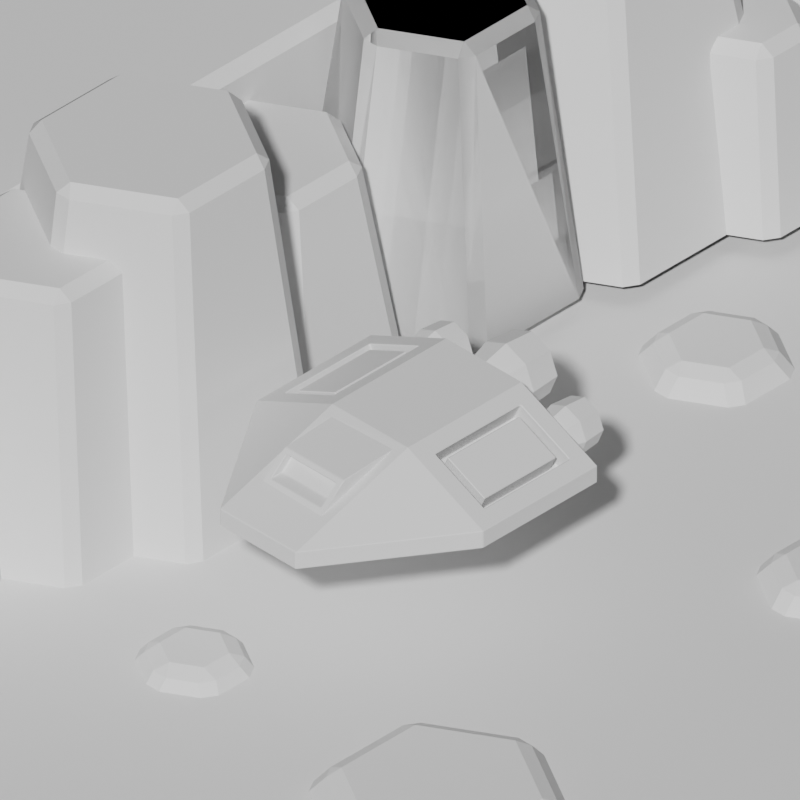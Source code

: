 # Source: rocket3.blend  (saved by Blender 3.2.14; exported with 4.5.12 LTS)
import bpy
from mathutils import Matrix  # noqa: F401  (used for matrix-valued properties, if any)

bpy.ops.wm.read_factory_settings(use_empty=True)
scene = bpy.context.scene
scene.name = 'Scene'

# ---- collections
col_collection = bpy.data.collections.new('Collection'); scene.collection.children.link(col_collection)

# ---- world
world_world = bpy.data.worlds.new('World'); scene.world = world_world
world_world.use_nodes = True; world_world.node_tree.nodes.clear()
_N = world_world.node_tree.nodes; _L = world_world.node_tree.links
n0 = _N.new('ShaderNodeOutputWorld'); n0.name = 'World Output'; n0.location = (300, 300)
n1 = _N.new('ShaderNodeBackground'); n1.name = 'Background'; n1.location = (10, 300)
n1.inputs[0].default_value = (0.05088, 0.05088, 0.05088, 1.0)
_L.new(n1.outputs[0], n0.inputs[0])
n0.is_active_output = True
world_world.color = (0.05088, 0.05088, 0.05088)
world_world.use_sun_shadow = False
world_world.sun_shadow_jitter_overblur = 0.0

# ---- cameras
cam_camera_001 = bpy.data.cameras.new('Camera.001')
cam_camera_001.type = 'ORTHO'
cam_camera_001.ortho_scale = 5.0

# ---- meshes
me_plane = bpy.data.meshes.new('Plane')
me_plane.from_pydata([(-1.0, -0.008275, 0.0), (1.0, -0.008275, 0.0), (-1.0, 1.0, 0.0), (1.0, 1.0, 0.0), (-0.3333, -1.0, 0.0), (0.3333, -1.0, 0.0), (0.3333, 1.0, 0.0), (-0.3333, 1.0, 0.0), (-0.8831, 0.1205, 0.1842), (0.8831, 0.1205, 0.1842), (-0.8831, 0.8713, 0.1842), (0.8831, 0.8713, 0.1842), (-0.2228, -0.6638, 0.2479), (0.2177, -0.6638, 0.2479), (0.4502, 0.8713, 0.3842), (-0.4502, 0.8713, 0.3842), (0.2603, -0.07799, 0.4165), (-0.2603, -0.07799, 0.4165), (-0.3333, -1.0, 0.1303), (0.3333, -1.0, 0.1303), (0.4502, 0.1205, 0.3842), (-0.4502, 0.1205, 0.3842), (-0.2343, -0.5157, 0.3547), (0.2062, -0.5157, 0.3547), (-0.2603, -0.6963, 0.2245), (0.2603, -0.6963, 0.2245), (-0.2769, -0.4832, 0.3781), (0.2437, -0.4832, 0.3781), (-0.2228, -0.5663, 0.2479), (0.2177, -0.5663, 0.2479), (-0.2343, -0.4181, 0.3547), (0.2062, -0.4181, 0.3547), (-1.0, 1.0, 0.1303), (-1.0, -0.008275, 0.1303), (1.0, -0.008275, 0.1303), (1.0, 1.0, 0.1303), (-0.3333, 1.0, 0.4381), (0.3333, 1.0, 0.4381), (-0.3333, -0.008275, 0.4381), (0.3333, -0.008275, 0.4381), (-0.7693, 0.8126, 0.07771), (-0.7693, 0.1791, 0.07771), (0.7693, 0.1791, 0.07771), (0.7693, 0.8126, 0.07771), (-0.4429, 0.8126, 0.2284), (0.4429, 0.8126, 0.2284), (-0.4429, 0.1791, 0.2284), (0.4429, 0.1791, 0.2284), (-0.8226, 0.8713, 0.0531), (-0.8226, 0.1205, 0.0531), (0.8226, 0.1205, 0.0531), (0.8226, 0.8713, 0.0531), (-0.3896, 0.8713, 0.253), (0.3896, 0.8713, 0.253), (-0.3896, 0.1205, 0.253), (0.3896, 0.1205, 0.253), (-0.8251, 0.8126, 0.1985), (-0.8251, 0.1791, 0.1985), (0.8251, 0.1791, 0.1985), (0.8251, 0.8126, 0.1985), (-0.4987, 0.8126, 0.3492), (0.4987, 0.8126, 0.3492), (-0.4987, 0.1791, 0.3492), (0.4987, 0.1791, 0.3492)], [], [(5, 6, 3, 1), (0, 2, 7, 4), (4, 7, 6, 5), (8, 21, 54, 49), (33, 18, 38), (38, 39, 37, 36), (2, 0, 33, 32), (6, 7, 36, 37), (4, 5, 19, 18), (7, 2, 32, 36), (5, 1, 34, 19), (3, 6, 37, 35), (0, 4, 18, 33), (1, 3, 35, 34), (19, 34, 39), (10, 8, 49, 48), (25, 24, 18, 19), (16, 25, 19, 39), (24, 17, 38, 18), (17, 16, 39, 38), (26, 27, 16, 17), (25, 16, 27), (17, 24, 26), (13, 23, 31, 29), (13, 12, 24, 25), (22, 23, 27, 26), (23, 13, 25, 27), (12, 22, 26, 24), (28, 29, 31, 30), (12, 13, 29, 28), (22, 12, 28, 30), (23, 22, 30, 31), (8, 10, 32, 33), (11, 9, 34, 35), (10, 15, 36, 32), (14, 11, 35, 37), (15, 21, 38, 36), (20, 14, 37, 39), (9, 20, 39, 34), (21, 8, 33, 38), (41, 46, 62, 57), (40, 41, 57, 56), (14, 20, 55, 53), (11, 14, 53, 51), (9, 11, 51, 50), (20, 9, 50, 55), (21, 15, 52, 54), (15, 10, 48, 52), (41, 40, 48, 49), (43, 42, 50, 51), (40, 44, 52, 48), (45, 43, 51, 53), (44, 46, 54, 52), (47, 45, 53, 55), (42, 47, 55, 50), (46, 41, 49, 54), (58, 59, 61, 63), (56, 57, 62, 60), (45, 47, 63, 61), (43, 45, 61, 59), (42, 43, 59, 58), (47, 42, 58, 63), (46, 44, 60, 62), (44, 40, 56, 60)])
_uv = me_plane.uv_layers.new(name='UVMap')
_uv.uv.foreach_set('vector', [0.6667, 0.0, 0.6667, 1.0, 1.0, 1.0, 1.0, 0.4959, 0.0, 0.4959, 0.0, 1.0, 0.3333, 1.0, 0.3333, 0.0, 0.3333, 0.0, 0.3333, 1.0, 0.6667, 1.0, 0.6667, 0.0, 0.05843, 0.5602, 0.2749, 0.5602, 0.2749, 0.5602, 0.05843, 0.5602, 0.0, 0.4959, 0.3333, 0.0, 0.3333, 0.4959, 0.3333, 0.4959, 0.6667, 0.4959, 0.6667, 1.0, 0.3333, 1.0, 0.0, 1.0, 0.0, 0.4959, 0.0, 0.4959, 0.0, 1.0, 0.6667, 1.0, 0.3333, 1.0, 0.3333, 1.0, 0.6667, 1.0, 0.3333, 0.0, 0.6667, 0.0, 0.6667, 0.0, 0.3333, 0.0, 0.3333, 1.0, 0.0, 1.0, 0.0, 1.0, 0.3333, 1.0, 0.6667, 0.0, 1.0, 0.4959, 1.0, 0.4959, 0.6667, 0.0, 1.0, 1.0, 0.6667, 1.0, 0.6667, 1.0, 1.0, 1.0, 0.0, 0.4959, 0.3333, 0.0, 0.3333, 0.0, 0.0, 0.4959, 1.0, 0.4959, 1.0, 1.0, 1.0, 1.0, 1.0, 0.4959, 0.6667, 0.0, 1.0, 0.4959, 0.6667, 0.4959, 0.05843, 0.9356, 0.05843, 0.5602, 0.05843, 0.5602, 0.05843, 0.9356, 0.6302, 0.1519, 0.3698, 0.1519, 0.3333, 0.0, 0.6667, 0.0, 0.6302, 0.461, 0.6302, 0.1519, 0.6667, 0.0, 0.6667, 0.4959, 0.3698, 0.1519, 0.3698, 0.461, 0.3333, 0.4959, 0.3333, 0.0, 0.3698, 0.461, 0.6302, 0.461, 0.6667, 0.4959, 0.3333, 0.4959, 0.3698, 0.2644, 0.6302, 0.2644, 0.6302, 0.461, 0.3698, 0.461, 0.6302, 0.1519, 0.6302, 0.461, 0.6302, 0.2644, 0.3698, 0.461, 0.3698, 0.1519, 0.3698, 0.2644, 0.6101, 0.169, 0.6101, 0.2473, 0.6101, 0.2473, 0.6101, 0.169, 0.6101, 0.169, 0.3899, 0.169, 0.3698, 0.1519, 0.6302, 0.1519, 0.3899, 0.2473, 0.6101, 0.2473, 0.6302, 0.2644, 0.3698, 0.2644, 0.6101, 0.2473, 0.6101, 0.169, 0.6302, 0.1519, 0.6302, 0.2644, 0.3899, 0.169, 0.3899, 0.2473, 0.3698, 0.2644, 0.3698, 0.1519, 0.3899, 0.169, 0.6101, 0.169, 0.6101, 0.2473, 0.3899, 0.2473, 0.3899, 0.169, 0.6101, 0.169, 0.6101, 0.169, 0.3899, 0.169, 0.3899, 0.2473, 0.3899, 0.169, 0.3899, 0.169, 0.3899, 0.2473, 0.6101, 0.2473, 0.3899, 0.2473, 0.3899, 0.2473, 0.6101, 0.2473, 0.05843, 0.5602, 0.05843, 0.9356, 0.0, 1.0, 0.0, 0.4959, 0.9416, 0.9356, 0.9416, 0.5602, 1.0, 0.4959, 1.0, 1.0, 0.05843, 0.9356, 0.2749, 0.9356, 0.3333, 1.0, 0.0, 1.0, 0.7251, 0.9356, 0.9416, 0.9356, 1.0, 1.0, 0.6667, 1.0, 0.2749, 0.9356, 0.2749, 0.5602, 0.3333, 0.4959, 0.3333, 1.0, 0.7251, 0.5602, 0.7251, 0.9356, 0.6667, 1.0, 0.6667, 0.4959, 0.9416, 0.5602, 0.7251, 0.5602, 0.6667, 0.4959, 1.0, 0.4959, 0.2749, 0.5602, 0.05843, 0.5602, 0.0, 0.4959, 0.3333, 0.4959, 0.08507, 0.5896, 0.2483, 0.5896, 0.2483, 0.5896, 0.08507, 0.5896, 0.08507, 0.9063, 0.08507, 0.5896, 0.08507, 0.5896, 0.08507, 0.9063, 0.7251, 0.9356, 0.7251, 0.5602, 0.7251, 0.5602, 0.7251, 0.9356, 0.9416, 0.9356, 0.7251, 0.9356, 0.7251, 0.9356, 0.9416, 0.9356, 0.9416, 0.5602, 0.9416, 0.9356, 0.9416, 0.9356, 0.9416, 0.5602, 0.7251, 0.5602, 0.9416, 0.5602, 0.9416, 0.5602, 0.7251, 0.5602, 0.2749, 0.5602, 0.2749, 0.9356, 0.2749, 0.9356, 0.2749, 0.5602, 0.2749, 0.9356, 0.05843, 0.9356, 0.05843, 0.9356, 0.2749, 0.9356, 0.08507, 0.5896, 0.08507, 0.9063, 0.05843, 0.9356, 0.05843, 0.5602, 0.9149, 0.9063, 0.9149, 0.5896, 0.9416, 0.5602, 0.9416, 0.9356, 0.08507, 0.9063, 0.2483, 0.9063, 0.2749, 0.9356, 0.05843, 0.9356, 0.7517, 0.9063, 0.9149, 0.9063, 0.9416, 0.9356, 0.7251, 0.9356, 0.2483, 0.9063, 0.2483, 0.5896, 0.2749, 0.5602, 0.2749, 0.9356, 0.7517, 0.5896, 0.7517, 0.9063, 0.7251, 0.9356, 0.7251, 0.5602, 0.9149, 0.5896, 0.7517, 0.5896, 0.7251, 0.5602, 0.9416, 0.5602, 0.2483, 0.5896, 0.08507, 0.5896, 0.05843, 0.5602, 0.2749, 0.5602, 0.9149, 0.5896, 0.9149, 0.9063, 0.7517, 0.9063, 0.7517, 0.5896, 0.08507, 0.9063, 0.08507, 0.5896, 0.2483, 0.5896, 0.2483, 0.9063, 0.7517, 0.9063, 0.7517, 0.5896, 0.7517, 0.5896, 0.7517, 0.9063, 0.9149, 0.9063, 0.7517, 0.9063, 0.7517, 0.9063, 0.9149, 0.9063, 0.9149, 0.5896, 0.9149, 0.9063, 0.9149, 0.9063, 0.9149, 0.5896, 0.7517, 0.5896, 0.9149, 0.5896, 0.9149, 0.5896, 0.7517, 0.5896, 0.2483, 0.5896, 0.2483, 0.9063, 0.2483, 0.9063, 0.2483, 0.5896, 0.2483, 0.9063, 0.08507, 0.9063, 0.08507, 0.9063, 0.2483, 0.9063])
me_plane.update()
me_circle = bpy.data.meshes.new('Circle')
me_circle.from_pydata([(-2.295e-09, 0.0, 0.1932), (-0.1366, -1.068e-08, 0.1366), (-0.1932, 6.366e-16, -8.444e-09), (-0.1366, 1.068e-08, -0.1366), (1.459e-08, 0.0, -0.1932), (0.1366, 1.068e-08, -0.1366), (0.1932, -1.592e-16, 2.304e-09), (0.1366, -1.068e-08, 0.1366), (-2.417e-09, 0.193, 0.2478), (-0.1753, 0.193, 0.1753), (-0.2478, 0.193, -1.083e-08), (-0.1753, 0.193, -0.1753), (1.925e-08, 0.193, -0.2478), (0.1753, 0.193, -0.1753), (0.2478, 0.193, 2.956e-09), (0.1753, 0.193, 0.1753), (4.725e-09, 0.4203, 0.1749), (-0.1237, 0.4203, 0.1237), (-0.1749, 0.4203, -6.537e-09), (-0.1237, 0.4203, -0.1237), (1.866e-08, 0.4203, -0.1749), (0.1237, 0.4203, -0.1237), (0.1749, 0.4203, 9.6e-09), (0.1237, 0.4203, 0.1237), (-0.1614, 0.4203, 0.1614), (4.26e-10, 0.4203, 0.2282), (-0.2282, 0.4203, -9.976e-09), (-0.1614, 0.4203, -0.1614), (2.038e-08, 0.4203, -0.2282), (0.1614, 0.4203, -0.1614), (0.2282, 0.4203, 2.722e-09), (0.1614, 0.4203, 0.1614), (4.725e-09, 0.2595, 0.1749), (-0.1237, 0.2595, 0.1237), (-0.1749, 0.2595, -6.537e-09), (-0.1237, 0.2595, -0.1237), (1.866e-08, 0.2595, -0.1749), (0.1237, 0.2595, -0.1237), (0.1749, 0.2595, 9.6e-09), (0.1237, 0.2595, 0.1237)], [], [(0, 7, 15, 8), (6, 5, 13, 14), (4, 3, 11, 12), (2, 1, 9, 10), (7, 6, 14, 15), (5, 4, 12, 13), (3, 2, 10, 11), (1, 0, 8, 9), (15, 14, 30, 31), (13, 12, 28, 29), (11, 10, 26, 27), (9, 8, 25, 24), (8, 15, 31, 25), (14, 13, 29, 30), (12, 11, 27, 28), (10, 9, 24, 26), (23, 22, 38, 39), (16, 17, 24, 25), (17, 18, 26, 24), (18, 19, 27, 26), (19, 20, 28, 27), (20, 21, 29, 28), (21, 22, 30, 29), (22, 23, 31, 30), (23, 16, 25, 31), (33, 32, 39, 38, 37, 36, 35, 34), (21, 20, 36, 37), (19, 18, 34, 35), (17, 16, 32, 33), (16, 23, 39, 32), (22, 21, 37, 38), (20, 19, 35, 36), (18, 17, 33, 34)])
_uv = me_circle.uv_layers.new(name='UVMap')
_uv.uv.foreach_set('vector', [0.0, 0.0, 0.0, 0.0, 0.0, 0.0, 0.0, 0.0, 0.0, 0.0, 0.0, 0.0, 0.0, 0.0, 0.0, 0.0, 0.0, 0.0, 0.0, 0.0, 0.0, 0.0, 0.0, 0.0, 0.0, 0.0, 0.0, 0.0, 0.0, 0.0, 0.0, 0.0, 0.0, 0.0, 0.0, 0.0, 0.0, 0.0, 0.0, 0.0, 0.0, 0.0, 0.0, 0.0, 0.0, 0.0, 0.0, 0.0, 0.0, 0.0, 0.0, 0.0, 0.0, 0.0, 0.0, 0.0, 0.0, 0.0, 0.0, 0.0, 0.0, 0.0, 0.0, 0.0, 0.0, 0.0, 0.0, 0.0, 0.0, 0.0, 0.0, 0.0, 0.0, 0.0, 0.0, 0.0, 0.0, 0.0, 0.0, 0.0, 0.0, 0.0, 0.0, 0.0, 0.0, 0.0, 0.0, 0.0, 0.0, 0.0, 0.0, 0.0, 0.0, 0.0, 0.0, 0.0, 0.0, 0.0, 0.0, 0.0, 0.0, 0.0, 0.0, 0.0, 0.0, 0.0, 0.0, 0.0, 0.0, 0.0, 0.0, 0.0, 0.0, 0.0, 0.0, 0.0, 0.0, 0.0, 0.0, 0.0, 0.0, 0.0, 0.0, 0.0, 0.0, 0.0, 0.0, 0.0, 0.0, 0.0, 0.0, 0.0, 0.0, 0.0, 0.0, 0.0, 0.0, 0.0, 0.0, 0.0, 0.0, 0.0, 0.0, 0.0, 0.0, 0.0, 0.0, 0.0, 0.0, 0.0, 0.0, 0.0, 0.0, 0.0, 0.0, 0.0, 0.0, 0.0, 0.0, 0.0, 0.0, 0.0, 0.0, 0.0, 0.0, 0.0, 0.0, 0.0, 0.0, 0.0, 0.0, 0.0, 0.0, 0.0, 0.0, 0.0, 0.0, 0.0, 0.0, 0.0, 0.0, 0.0, 0.0, 0.0, 0.0, 0.0, 0.0, 0.0, 0.0, 0.0, 0.0, 0.0, 0.0, 0.0, 0.0, 0.0, 0.0, 0.0, 0.0, 0.0, 0.0, 0.0, 0.0, 0.0, 0.0, 0.0, 0.0, 0.0, 0.0, 0.0, 0.0, 0.0, 0.0, 0.0, 0.0, 0.0, 0.0, 0.0, 0.0, 0.0, 0.0, 0.0, 0.0, 0.0, 0.0, 0.0, 0.0, 0.0, 0.0, 0.0, 0.0, 0.0, 0.0, 0.0, 0.0, 0.0, 0.0, 0.0, 0.0, 0.0, 0.0, 0.0, 0.0, 0.0, 0.0, 0.0, 0.0, 0.0, 0.0, 0.0, 0.0, 0.0, 0.0, 0.0, 0.0, 0.0, 0.0, 0.0, 0.0, 0.0, 0.0, 0.0, 0.0, 0.0, 0.0, 0.0, 0.0, 0.0, 0.0, 0.0, 0.0, 0.0])
me_circle.update()
me_plane_001 = bpy.data.meshes.new('Plane.001')
me_plane_001.from_pydata([(1.0, -1.0, 0.0), (1.0, 1.0, 0.0), (-0.2701, -1.0, 0.0), (-0.2701, 1.0, 0.0), (-1.0, 1.0, 0.3811), (-1.0, -1.0, 0.3811), (-0.2701, 1.0, 0.3811), (-0.2701, -1.0, 0.3811), (-0.1381, 0.3987, 0.02159), (-0.3011, 0.3046, 0.02159), (-0.3011, 0.1164, 0.02159), (-0.1381, 0.02223, 0.02159), (0.02494, 0.1164, 0.02159), (0.02494, 0.3046, 0.02159), (-0.1381, 0.3398, 0.4506), (-0.2501, 0.2752, 0.4506), (-0.2501, 0.1458, 0.4506), (-0.1381, 0.08111, 0.4506), (-0.02605, 0.1458, 0.4506), (-0.02605, 0.2752, 0.4506), (-0.1839, 0.1284, 0.02159), (-0.3429, 0.03663, 0.02159), (-0.3429, -0.147, 0.02159), (-0.1839, -0.2388, 0.02159), (-0.02489, -0.147, 0.02159), (-0.02489, 0.03663, 0.02159), (-0.1839, 0.07101, 0.3218), (-0.2932, 0.007917, 0.3218), (-0.2932, -0.1183, 0.3218), (-0.1839, -0.1814, 0.3218), (-0.07463, -0.1183, 0.3218), (-0.07463, 0.007917, 0.3218), (-0.2488, -0.6149, 0.02159), (-0.422, -0.7149, 0.02159), (-0.422, -0.9149, 0.02159), (-0.2488, -1.015, 0.02159), (-0.07557, -0.9149, 0.02159), (-0.07557, -0.7149, 0.02159), (-0.2488, -0.6774, 0.4774), (-0.3678, -0.7461, 0.4774), (-0.3678, -0.8836, 0.4774), (-0.2488, -0.9523, 0.4774), (-0.1297, -0.8836, 0.4774), (-0.1297, -0.7461, 0.4774), (-0.1799, -0.5556, -0.01783), (-0.2866, -0.6172, -0.01783), (-0.2866, -0.7404, -0.01783), (-0.1799, -0.802, -0.01783), (-0.07324, -0.7404, -0.01783), (-0.07324, -0.6172, -0.01783), (-0.1799, -0.5941, 0.263), (-0.2533, -0.6365, 0.263), (-0.2533, -0.7212, 0.263), (-0.1799, -0.7635, 0.263), (-0.1066, -0.7212, 0.263), (-0.1066, -0.6365, 0.263), (-0.1574, -0.2969, -0.01783), (-0.3204, -0.391, -0.01783), (-0.3204, -0.5791, -0.01783), (-0.1574, -0.6731, -0.01783), (0.005481, -0.5791, -0.01783), (0.005481, -0.391, -0.01783), (-0.1574, -0.3557, 0.4109), (-0.2694, -0.4204, 0.4109), (-0.2694, -0.5497, 0.4109), (-0.1574, -0.6143, 0.4109), (-0.04548, -0.5497, 0.4109), (-0.04548, -0.4204, 0.4109), (-0.177, 0.76, 0.02159), (-0.4115, 0.6247, 0.02159), (-0.4115, 0.3539, 0.02159), (-0.177, 0.2185, 0.02159), (0.05742, 0.3539, 0.02159), (0.05742, 0.6247, 0.02159), (-0.177, 0.6753, 0.4643), (-0.3382, 0.5823, 0.4643), (-0.3382, 0.3963, 0.4643), (-0.177, 0.3032, 0.4643), (-0.01592, 0.3963, 0.4643), (-0.01592, 0.5823, 0.4643), (-0.1225, -0.09271, -0.01783), (-0.3203, -0.2069, -0.01783), (-0.3203, -0.4352, -0.01783), (-0.1225, -0.5494, -0.01783), (0.07523, -0.4352, -0.01783), (0.07523, -0.2069, -0.01783), (-0.1225, -0.1641, 0.5026), (-0.2584, -0.2426, 0.5026), (-0.2584, -0.3995, 0.5026), (-0.1225, -0.478, 0.5026), (0.01338, -0.3995, 0.5026), (0.01338, -0.2426, 0.5026), (0.008148, 0.7258, 0.02159), (-0.0933, 0.6672, 0.02159), (-0.0933, 0.5501, 0.02159), (0.008148, 0.4915, 0.02159), (0.1096, 0.5501, 0.02159), (0.1096, 0.6672, 0.02159), (0.008148, 0.6892, 0.2886), (-0.06157, 0.6489, 0.2886), (-0.06157, 0.5684, 0.2886), (0.008148, 0.5282, 0.2886), (0.07786, 0.5684, 0.2886), (0.07786, 0.6489, 0.2886), (-0.1381, 0.3987, 0.02159), (-0.3011, 0.3046, 0.02159), (-0.3011, 0.1164, 0.02159), (-0.1381, 0.02223, 0.02159), (0.02494, 0.1164, 0.02159), (0.02494, 0.3046, 0.02159), (-0.1381, 0.3398, 0.4506), (-0.2501, 0.2752, 0.4506), (-0.2501, 0.1458, 0.4506), (-0.1381, 0.08111, 0.4506), (-0.02605, 0.1458, 0.4506), (-0.02605, 0.2752, 0.4506), (-0.1015, 0.9732, 0.02159), (-0.234, 0.8967, 0.02159), (-0.234, 0.7437, 0.02159), (-0.1015, 0.6672, 0.02159), (0.03105, 0.7437, 0.02159), (0.03105, 0.8967, 0.02159), (-0.1015, 0.893, 0.3704), (-0.1646, 0.8566, 0.3704), (-0.1646, 0.7838, 0.3704), (-0.1015, 0.7474, 0.3704), (-0.03841, 0.7838, 0.3704), (-0.03841, 0.8566, 0.3704), (0.6595, -0.3748, -0.04036), (0.4771, -0.4801, -0.04036), (0.4771, -0.6907, -0.04036), (0.6595, -0.796, -0.04036), (0.8419, -0.6907, -0.04036), (0.8419, -0.4801, -0.04036), (0.6595, -0.4407, 0.03615), (0.5341, -0.513, 0.03615), (0.5341, -0.6578, 0.03615), (0.6595, -0.7301, 0.03615), (0.7848, -0.6578, 0.03615), (0.7848, -0.513, 0.03615), (0.6595, 0.2089, -0.006641), (0.5674, 0.1557, -0.006641), (0.5674, 0.04931, -0.006641), (0.6595, -0.003873, -0.006641), (0.7516, 0.04931, -0.006641), (0.7516, 0.1557, -0.006641), (0.6595, 0.1756, 0.032), (0.5962, 0.139, 0.032), (0.5962, 0.06594, 0.032), (0.6595, 0.0294, 0.032), (0.7228, 0.06594, 0.032), (0.7228, 0.139, 0.032), (0.6595, 0.8839, -0.006641), (0.4504, 0.7632, -0.006641), (0.4504, 0.5217, -0.006641), (0.6595, 0.401, -0.006641), (0.8686, 0.5217, -0.006641), (0.8686, 0.7632, -0.006641), (0.6595, 0.8084, 0.08108), (0.5158, 0.7254, 0.08108), (0.5158, 0.5595, 0.08108), (0.6595, 0.4765, 0.08108), (0.8032, 0.5595, 0.08108), (0.8032, 0.7254, 0.08108), (0.2222, -0.4988, -0.006641), (0.1472, -0.5421, -0.006641), (0.1472, -0.6287, -0.006641), (0.2222, -0.672, -0.006641), (0.2972, -0.6287, -0.006641), (0.2972, -0.5421, -0.006641), (0.2222, -0.5259, 0.02482), (0.1707, -0.5556, 0.02482), (0.1707, -0.6152, 0.02482), (0.2222, -0.6449, 0.02482), (0.2737, -0.6152, 0.02482), (0.2737, -0.5556, 0.02482), (0.2222, 0.4479, -0.006641), (0.1262, 0.3925, -0.006641), (0.1262, 0.2816, -0.006641), (0.2222, 0.2262, -0.006641), (0.3182, 0.2816, -0.006641), (0.3182, 0.3925, -0.006641), (0.2222, 0.4132, 0.03363), (0.1562, 0.3751, 0.03363), (0.1562, 0.2989, 0.03363), (0.2222, 0.2608, 0.03363), (0.2882, 0.2989, 0.03363), (0.2882, 0.3751, 0.03363)], [], [(2, 0, 1, 3), (5, 7, 6, 4), (2, 3, 6, 7), (13, 12, 18, 19), (11, 10, 16, 17), (9, 8, 14, 15), (8, 13, 19, 14), (12, 11, 17, 18), (10, 9, 15, 16), (15, 14, 19, 18, 17, 16), (25, 24, 30, 31), (23, 22, 28, 29), (21, 20, 26, 27), (20, 25, 31, 26), (24, 23, 29, 30), (22, 21, 27, 28), (27, 26, 31, 30, 29, 28), (37, 36, 42, 43), (35, 34, 40, 41), (33, 32, 38, 39), (32, 37, 43, 38), (36, 35, 41, 42), (34, 33, 39, 40), (39, 38, 43, 42, 41, 40), (49, 48, 54, 55), (47, 46, 52, 53), (45, 44, 50, 51), (44, 49, 55, 50), (48, 47, 53, 54), (46, 45, 51, 52), (51, 50, 55, 54, 53, 52), (61, 60, 66, 67), (59, 58, 64, 65), (57, 56, 62, 63), (56, 61, 67, 62), (60, 59, 65, 66), (58, 57, 63, 64), (63, 62, 67, 66, 65, 64), (73, 72, 78, 79), (71, 70, 76, 77), (69, 68, 74, 75), (68, 73, 79, 74), (72, 71, 77, 78), (70, 69, 75, 76), (75, 74, 79, 78, 77, 76), (85, 84, 90, 91), (83, 82, 88, 89), (81, 80, 86, 87), (80, 85, 91, 86), (84, 83, 89, 90), (82, 81, 87, 88), (87, 86, 91, 90, 89, 88), (97, 96, 102, 103), (95, 94, 100, 101), (93, 92, 98, 99), (92, 97, 103, 98), (96, 95, 101, 102), (94, 93, 99, 100), (99, 98, 103, 102, 101, 100), (109, 108, 114, 115), (107, 106, 112, 113), (105, 104, 110, 111), (104, 109, 115, 110), (108, 107, 113, 114), (106, 105, 111, 112), (111, 110, 115, 114, 113, 112), (121, 120, 126, 127), (119, 118, 124, 125), (117, 116, 122, 123), (116, 121, 127, 122), (120, 119, 125, 126), (118, 117, 123, 124), (123, 122, 127, 126, 125, 124), (133, 132, 138, 139), (131, 130, 136, 137), (129, 128, 134, 135), (128, 133, 139, 134), (132, 131, 137, 138), (130, 129, 135, 136), (135, 134, 139, 138, 137, 136), (145, 144, 150, 151), (143, 142, 148, 149), (141, 140, 146, 147), (140, 145, 151, 146), (144, 143, 149, 150), (142, 141, 147, 148), (147, 146, 151, 150, 149, 148), (157, 156, 162, 163), (155, 154, 160, 161), (153, 152, 158, 159), (152, 157, 163, 158), (156, 155, 161, 162), (154, 153, 159, 160), (159, 158, 163, 162, 161, 160), (169, 168, 174, 175), (167, 166, 172, 173), (165, 164, 170, 171), (164, 169, 175, 170), (168, 167, 173, 174), (166, 165, 171, 172), (171, 170, 175, 174, 173, 172), (181, 180, 186, 187), (179, 178, 184, 185), (177, 176, 182, 183), (176, 181, 187, 182), (180, 179, 185, 186), (178, 177, 183, 184), (183, 182, 187, 186, 185, 184)])
_uv = me_plane_001.uv_layers.new(name='UVMap')
_uv.uv.foreach_set('vector', [0.3649, 0.0, 1.0, 0.0, 1.0, 1.0, 0.3649, 1.0, 0.0, 0.0, 0.3649, 0.0, 0.3649, 1.0, 0.0, 1.0, 0.3649, 0.0, 0.3649, 1.0, 0.3649, 1.0, 0.3649, 0.0, 0.0, 0.0, 0.0, 0.0, 0.0, 0.0, 0.0, 0.0, 0.0, 0.0, 0.0, 0.0, 0.0, 0.0, 0.0, 0.0, 0.0, 0.0, 0.0, 0.0, 0.0, 0.0, 0.0, 0.0, 0.0, 0.0, 0.0, 0.0, 0.0, 0.0, 0.0, 0.0, 0.0, 0.0, 0.0, 0.0, 0.0, 0.0, 0.0, 0.0, 0.0, 0.0, 0.0, 0.0, 0.0, 0.0, 0.0, 0.0, 0.0, 0.0, 0.0, 0.0, 0.0, 0.0, 0.0, 0.0, 0.0, 0.0, 0.0, 0.0, 0.0, 0.0, 0.0, 0.0, 0.0, 0.0, 0.0, 0.0, 0.0, 0.0, 0.0, 0.0, 0.0, 0.0, 0.0, 0.0, 0.0, 0.0, 0.0, 0.0, 0.0, 0.0, 0.0, 0.0, 0.0, 0.0, 0.0, 0.0, 0.0, 0.0, 0.0, 0.0, 0.0, 0.0, 0.0, 0.0, 0.0, 0.0, 0.0, 0.0, 0.0, 0.0, 0.0, 0.0, 0.0, 0.0, 0.0, 0.0, 0.0, 0.0, 0.0, 0.0, 0.0, 0.0, 0.0, 0.0, 0.0, 0.0, 0.0, 0.0, 0.0, 0.0, 0.0, 0.0, 0.0, 0.0, 0.0, 0.0, 0.0, 0.0, 0.0, 0.0, 0.0, 0.0, 0.0, 0.0, 0.0, 0.0, 0.0, 0.0, 0.0, 0.0, 0.0, 0.0, 0.0, 0.0, 0.0, 0.0, 0.0, 0.0, 0.0, 0.0, 0.0, 0.0, 0.0, 0.0, 0.0, 0.0, 0.0, 0.0, 0.0, 0.0, 0.0, 0.0, 0.0, 0.0, 0.0, 0.0, 0.0, 0.0, 0.0, 0.0, 0.0, 0.0, 0.0, 0.0, 0.0, 0.0, 0.0, 0.0, 0.0, 0.0, 0.0, 0.0, 0.0, 0.0, 0.0, 0.0, 0.0, 0.0, 0.0, 0.0, 0.0, 0.0, 0.0, 0.0, 0.0, 0.0, 0.0, 0.0, 0.0, 0.0, 0.0, 0.0, 0.0, 0.0, 0.0, 0.0, 0.0, 0.0, 0.0, 0.0, 0.0, 0.0, 0.0, 0.0, 0.0, 0.0, 0.0, 0.0, 0.0, 0.0, 0.0, 0.0, 0.0, 0.0, 0.0, 0.0, 0.0, 0.0, 0.0, 0.0, 0.0, 0.0, 0.0, 0.0, 0.0, 0.0, 0.0, 0.0, 0.0, 0.0, 0.0, 0.0, 0.0, 0.0, 0.0, 0.0, 0.0, 0.0, 0.0, 0.0, 0.0, 0.0, 0.0, 0.0, 0.0, 0.0, 0.0, 0.0, 0.0, 0.0, 0.0, 0.0, 0.0, 0.0, 0.0, 0.0, 0.0, 0.0, 0.0, 0.0, 0.0, 0.0, 0.0, 0.0, 0.0, 0.0, 0.0, 0.0, 0.0, 0.0, 0.0, 0.0, 0.0, 0.0, 0.0, 0.0, 0.0, 0.0, 0.0, 0.0, 0.0, 0.0, 0.0, 0.0, 0.0, 0.0, 0.0, 0.0, 0.0, 0.0, 0.0, 0.0, 0.0, 0.0, 0.0, 0.0, 0.0, 0.0, 0.0, 0.0, 0.0, 0.0, 0.0, 0.0, 0.0, 0.0, 0.0, 0.0, 0.0, 0.0, 0.0, 0.0, 0.0, 0.0, 0.0, 0.0, 0.0, 0.0, 0.0, 0.0, 0.0, 0.0, 0.0, 0.0, 0.0, 0.0, 0.0, 0.0, 0.0, 0.0, 0.0, 0.0, 0.0, 0.0, 0.0, 0.0, 0.0, 0.0, 0.0, 0.0, 0.0, 0.0, 0.0, 0.0, 0.0, 0.0, 0.0, 0.0, 0.0, 0.0, 0.0, 0.0, 0.0, 0.0, 0.0, 0.0, 0.0, 0.0, 0.0, 0.0, 0.0, 0.0, 0.0, 0.0, 0.0, 0.0, 0.0, 0.0, 0.0, 0.0, 0.0, 0.0, 0.0, 0.0, 0.0, 0.0, 0.0, 0.0, 0.0, 0.0, 0.0, 0.0, 0.0, 0.0, 0.0, 0.0, 0.0, 0.0, 0.0, 0.0, 0.0, 0.0, 0.0, 0.0, 0.0, 0.0, 0.0, 0.0, 0.0, 0.0, 0.0, 0.0, 0.0, 0.0, 0.0, 0.0, 0.0, 0.0, 0.0, 0.0, 0.0, 0.0, 0.0, 0.0, 0.0, 0.0, 0.0, 0.0, 0.0, 0.0, 0.0, 0.0, 0.0, 0.0, 0.0, 0.0, 0.0, 0.0, 0.0, 0.0, 0.0, 0.0, 0.0, 0.0, 0.0, 0.0, 0.0, 0.0, 0.0, 0.0, 0.0, 0.0, 0.0, 0.0, 0.0, 0.0, 0.0, 0.0, 0.0, 0.0, 0.0, 0.0, 0.0, 0.0, 0.0, 0.0, 0.0, 0.0, 0.0, 0.0, 0.0, 0.0, 0.0, 0.0, 0.0, 0.0, 0.0, 0.0, 0.0, 0.0, 0.0, 0.0, 0.0, 0.0, 0.0, 0.0, 0.0, 0.0, 0.0, 0.0, 0.0, 0.0, 0.0, 0.0, 0.0, 0.0, 0.0, 0.0, 0.0, 0.0, 0.0, 0.0, 0.0, 0.0, 0.0, 0.0, 0.0, 0.0, 0.0, 0.0, 0.0, 0.0, 0.0, 0.0, 0.0, 0.0, 0.0, 0.0, 0.0, 0.0, 0.0, 0.0, 0.0, 0.0, 0.0, 0.0, 0.0, 0.0, 0.0, 0.0, 0.0, 0.0, 0.0, 0.0, 0.0, 0.0, 0.0, 0.0, 0.0, 0.0, 0.0, 0.0, 0.0, 0.0, 0.0, 0.0, 0.0, 0.0, 0.0, 0.0, 0.0, 0.0, 0.0, 0.0, 0.0, 0.0, 0.0, 0.0, 0.0, 0.0, 0.0, 0.0, 0.0, 0.0, 0.0, 0.0, 0.0, 0.0, 0.0, 0.0, 0.0, 0.0, 0.0, 0.0, 0.0, 0.0, 0.0, 0.0, 0.0, 0.0, 0.0, 0.0, 0.0, 0.0, 0.0, 0.0, 0.0, 0.0, 0.0, 0.0, 0.0, 0.0, 0.0, 0.0, 0.0, 0.0, 0.0, 0.0, 0.0, 0.0, 0.0, 0.0, 0.0, 0.0, 0.0, 0.0, 0.0, 0.0, 0.0, 0.0, 0.0, 0.0, 0.0, 0.0, 0.0, 0.0, 0.0, 0.0, 0.0, 0.0, 0.0, 0.0, 0.0, 0.0, 0.0, 0.0, 0.0, 0.0, 0.0, 0.0, 0.0, 0.0, 0.0, 0.0, 0.0, 0.0, 0.0, 0.0, 0.0, 0.0, 0.0, 0.0, 0.0, 0.0, 0.0, 0.0, 0.0, 0.0, 0.0, 0.0, 0.0, 0.0, 0.0, 0.0, 0.0, 0.0, 0.0, 0.0, 0.0, 0.0, 0.0, 0.0, 0.0, 0.0, 0.0, 0.0, 0.0, 0.0, 0.0, 0.0, 0.0, 0.0, 0.0, 0.0, 0.0, 0.0, 0.0, 0.0, 0.0, 0.0, 0.0, 0.0, 0.0, 0.0, 0.0, 0.0, 0.0, 0.0, 0.0, 0.0, 0.0, 0.0, 0.0, 0.0, 0.0, 0.0, 0.0, 0.0, 0.0, 0.0, 0.0, 0.0, 0.0, 0.0, 0.0, 0.0, 0.0, 0.0, 0.0, 0.0, 0.0, 0.0, 0.0, 0.0, 0.0, 0.0, 0.0, 0.0, 0.0, 0.0, 0.0, 0.0, 0.0, 0.0, 0.0, 0.0, 0.0, 0.0, 0.0, 0.0, 0.0, 0.0, 0.0, 0.0, 0.0, 0.0, 0.0, 0.0, 0.0, 0.0, 0.0, 0.0, 0.0, 0.0, 0.0, 0.0, 0.0, 0.0, 0.0, 0.0, 0.0, 0.0, 0.0, 0.0, 0.0, 0.0, 0.0, 0.0, 0.0, 0.0, 0.0, 0.0, 0.0, 0.0, 0.0, 0.0, 0.0, 0.0, 0.0, 0.0, 0.0, 0.0, 0.0, 0.0, 0.0, 0.0, 0.0, 0.0, 0.0, 0.0, 0.0, 0.0, 0.0, 0.0, 0.0, 0.0, 0.0, 0.0, 0.0, 0.0, 0.0, 0.0, 0.0, 0.0, 0.0, 0.0, 0.0, 0.0, 0.0, 0.0, 0.0, 0.0, 0.0, 0.0, 0.0, 0.0, 0.0, 0.0, 0.0, 0.0, 0.0, 0.0, 0.0, 0.0, 0.0, 0.0, 0.0, 0.0, 0.0, 0.0, 0.0, 0.0, 0.0, 0.0, 0.0, 0.0, 0.0, 0.0, 0.0, 0.0, 0.0, 0.0, 0.0, 0.0, 0.0, 0.0, 0.0, 0.0, 0.0, 0.0, 0.0, 0.0, 0.0, 0.0, 0.0, 0.0, 0.0, 0.0, 0.0, 0.0, 0.0, 0.0, 0.0, 0.0, 0.0, 0.0, 0.0, 0.0, 0.0, 0.0, 0.0, 0.0, 0.0, 0.0, 0.0, 0.0, 0.0, 0.0, 0.0, 0.0, 0.0, 0.0, 0.0, 0.0, 0.0, 0.0, 0.0, 0.0, 0.0, 0.0, 0.0, 0.0, 0.0, 0.0, 0.0, 0.0, 0.0, 0.0, 0.0, 0.0, 0.0, 0.0, 0.0, 0.0, 0.0, 0.0, 0.0, 0.0])
me_plane_001.update()

# ---- objects
ob_plane = bpy.data.objects.new('Plane', me_plane)
ob_circle = bpy.data.objects.new('Circle', me_circle)
ob_circle_001 = bpy.data.objects.new('Circle.001', me_circle)
ob_plane_001 = bpy.data.objects.new('Plane.001', me_plane_001)
ob_trueisocam = bpy.data.objects.new('TrueIsoCam', cam_camera_001)

# ---- transforms, parenting, visibility, modifiers, constraints
ob_plane.location = (1.52, -1.776, 1.016)
_m = ob_plane.modifiers.new('Bevel', 'BEVEL')
_m.width = 0.005
_m.width_pct = 0.005
_m.miter_outer = 'MITER_ARC'
ob_circle.parent = ob_plane
ob_circle.location = (0.0, 1.0, 0.2191)
ob_circle_001.parent = ob_plane
ob_circle_001.location = (0.5765, 1.0, 0.1193)
ob_circle_001.scale = (0.7387, 0.7387, 0.7387)
_m = ob_circle_001.modifiers.new('Mirror', 'MIRROR')
_m.mirror_object = ob_plane
ob_plane_001.location = (0.0, 0.0, 0.0)
ob_plane_001.scale = (5.0, 5.0, 5.0)
_m = ob_plane_001.modifiers.new('Array', 'ARRAY')
_m.count = 4
_m.relative_offset_displace = (0.0, 0.9, 0.0)
_m = ob_plane_001.modifiers.new('Bevel', 'BEVEL')
_m.width = 0.023
_m.width_pct = 0.023
_m.offset_type = 'WIDTH'
_m.miter_outer = 'MITER_ARC'
ob_trueisocam.location = (30.61, -30.61, 30.61)
ob_trueisocam.rotation_euler = (0.9553, 0.0, 0.7854)

# ---- collection membership
col_collection.objects.link(ob_plane)
col_collection.objects.link(ob_circle)
col_collection.objects.link(ob_circle_001)
col_collection.objects.link(ob_plane_001)
col_collection.objects.link(ob_trueisocam)

# ---- scene / render settings (as saved in the file)
scene.camera = ob_trueisocam
scene.frame_start = 1; scene.frame_end = 30; scene.frame_set(1)
scene.render.engine = 'BLENDER_EEVEE_NEXT'
scene.render.resolution_x = 1200
scene.render.resolution_y = 1200
scene.render.fps = 30
scene.cycles.sampling_pattern = 'TABULATED_SOBOL'
scene.cycles.use_light_tree = False
scene.view_settings.view_transform = 'Filmic'
bpy.context.view_layer.update()

# ---- added for rendering (the .blend has no usable light): sun
light_auto_sun = bpy.data.lights.new('AutoSun', 'SUN')
light_auto_sun.energy = 3.0
light_auto_sun.angle = 0.0523599
ob_auto_sun = bpy.data.objects.new('AutoSun', light_auto_sun)
scene.collection.objects.link(ob_auto_sun)
ob_auto_sun.rotation_euler = (0.872665, 0.174533, 0.523599)
bpy.context.view_layer.update()
